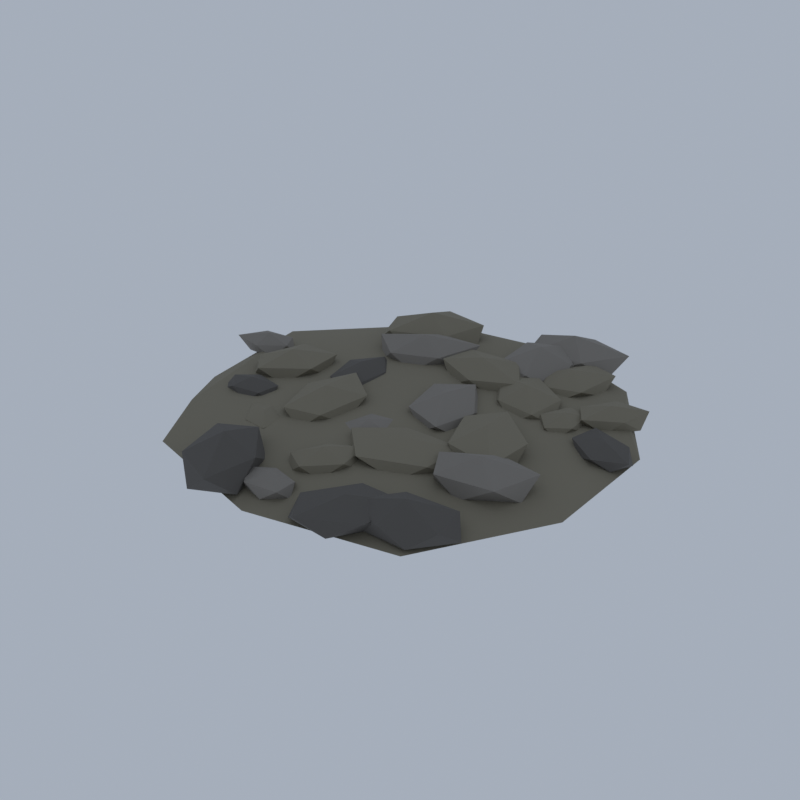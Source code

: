 # Source: F06_10_scree_chips.blend  (saved by Blender 5.2.45; exported with 4.5.12 LTS)
import bpy
from mathutils import Matrix  # noqa: F401  (used for matrix-valued properties, if any)

bpy.ops.wm.read_factory_settings(use_empty=True)
scene = bpy.context.scene
scene.name = 'Scene'

# ---- collections
col_collection = bpy.data.collections.new('Collection'); scene.collection.children.link(col_collection)

# ---- materials (node trees are filled in below, after node groups)
mat_ev_stone_dark_cobblestone = bpy.data.materials.new('ev_stone_dark|Cobblestone')
mat_ev_stone_dark_cobblestone.diffuse_color = (0.2195, 0.1975, 0.145, 1.0)
mat_stone_cobblestone = bpy.data.materials.new('stone|Cobblestone')
mat_stone_cobblestone.diffuse_color = (0.2349, 0.2158, 0.1905, 1.0)
mat_stone_dark_slate = bpy.data.materials.new('stone_dark|Slate')
mat_stone_dark_slate.diffuse_color = (0.1062, 0.09869, 0.08919, 1.0)

# ---- material node trees
mat_ev_stone_dark_cobblestone.use_nodes = True; mat_ev_stone_dark_cobblestone.node_tree.nodes.clear()
_N = mat_ev_stone_dark_cobblestone.node_tree.nodes; _L = mat_ev_stone_dark_cobblestone.node_tree.links
n0 = _N.new('ShaderNodeBsdfPrincipled'); n0.name = 'Principled BSDF'; n0.location = (-200, 100)
n0.inputs[0].default_value = (0.2195, 0.1975, 0.145, 1.0)
n0.inputs[2].default_value = 0.9
n0.inputs[10].default_value = 0.005
n1 = _N.new('ShaderNodeOutputMaterial'); n1.name = 'Material Output'; n1.location = (200, 100)
_L.new(n0.outputs[0], n1.inputs[0])
n1.is_active_output = True
mat_stone_cobblestone.use_nodes = True; mat_stone_cobblestone.node_tree.nodes.clear()
_N = mat_stone_cobblestone.node_tree.nodes; _L = mat_stone_cobblestone.node_tree.links
n0 = _N.new('ShaderNodeBsdfPrincipled'); n0.name = 'Principled BSDF'; n0.location = (-200, 100)
n0.inputs[0].default_value = (0.2349, 0.2158, 0.1905, 1.0)
n0.inputs[2].default_value = 0.9
n0.inputs[10].default_value = 0.005
n1 = _N.new('ShaderNodeOutputMaterial'); n1.name = 'Material Output'; n1.location = (200, 100)
_L.new(n0.outputs[0], n1.inputs[0])
n1.is_active_output = True
mat_stone_dark_slate.use_nodes = True; mat_stone_dark_slate.node_tree.nodes.clear()
_N = mat_stone_dark_slate.node_tree.nodes; _L = mat_stone_dark_slate.node_tree.links
n0 = _N.new('ShaderNodeBsdfPrincipled'); n0.name = 'Principled BSDF'; n0.location = (-200, 100)
n0.inputs[0].default_value = (0.1062, 0.09869, 0.08919, 1.0)
n0.inputs[2].default_value = 0.9
n0.inputs[10].default_value = 0.005
n1 = _N.new('ShaderNodeOutputMaterial'); n1.name = 'Material Output'; n1.location = (200, 100)
_L.new(n0.outputs[0], n1.inputs[0])
n1.is_active_output = True

# ---- world
world_world = bpy.data.worlds.new('World'); scene.world = world_world
world_world.use_nodes = True; world_world.node_tree.nodes.clear()
_N = world_world.node_tree.nodes; _L = world_world.node_tree.links
n0 = _N.new('ShaderNodeOutputWorld'); n0.name = 'World Output'; n0.location = (200, 100)
n1 = _N.new('ShaderNodeBackground'); n1.name = 'Background'; n1.location = (-200, 100)
n1.inputs[0].default_value = (0.42, 0.47, 0.55, 1.0)
n1.inputs[1].default_value = 0.9
_L.new(n1.outputs[0], n0.inputs[0])
n0.is_active_output = True
world_world.color = (0.05088, 0.05088, 0.05088)
world_world.sun_shadow_jitter_overblur = 0.0

# ---- meshes
me_scree_chips = bpy.data.meshes.new('scree_chips')
me_scree_chips.from_pydata([(0.196, 0.02842, 0.0), (2.97, -1.886, 0.1203), (-0.9093, -3.203, 0.1159), (-3.272, 0.02842, 0.1192), (-0.8789, 3.171, 0.1189), (2.955, 1.933, 0.1209), (1.207, -2.927, 0.3213), (-2.73, -1.991, 0.3317), (-2.536, 1.914, 0.3245), (1.299, 3.254, 0.3303), (3.457, 0.02842, 0.321), (0.196, 0.02842, 0.4515), (-0.4309, -1.804, 0.02627), (1.92, -1.162, 0.01627), (1.209, -2.933, 0.1016), (3.453, 0.02842, 0.1024), (1.871, 1.184, 0.02223), (-1.8, 0.02842, 0.02941), (-2.477, -1.817, 0.1007), (-0.4622, 1.953, 0.01643), (-2.542, 1.918, 0.09772), (1.268, 3.162, 0.09461), (3.736, -1.064, 0.2232), (3.711, 1.113, 0.2232), (0.196, -3.632, 0.2232), (2.564, -3.067, 0.2232), (-3.261, -1.039, 0.2232), (-2.171, -3.067, 0.2232), (-1.987, 2.883, 0.2232), (-3.604, 1.201, 0.2232), (2.438, 2.96, 0.2232), (0.196, 3.555, 0.2232), (2.774, -1.751, 0.3414), (-0.8281, -2.966, 0.3461), (-3.178, 0.02842, 0.3483), (-0.8622, 3.122, 0.3502), (2.97, 1.943, 0.3503), (0.8154, -1.783, 0.4178), (2.147, 0.02842, 0.4126), (-1.507, -1.147, 0.4276), (-1.463, 1.174, 0.4223), (0.8591, 1.967, 0.4315), (2.361, 1.106, 0.2647), (2.148, 0.8004, 0.2826), (2.103, 1.282, 0.2818), (2.444, 1.643, 0.2786), (2.679, 1.202, 0.281), (2.481, 0.729, 0.2818), (2.006, 0.998, 0.4615), (2.234, 1.507, 0.4512), (2.59, 1.432, 0.4461), (2.634, 0.9199, 0.4499), (2.297, 0.6822, 0.4434), (2.361, 1.106, 0.558), (0.7323, 0.2463, 0.2593), (0.7404, -0.3806, 0.294), (0.1902, 0.2322, 0.2924), (0.4232, 0.8523, 0.2943), (1.085, 0.7064, 0.2912), (1.307, -0.1814, 0.2915), (0.3653, -0.2331, 0.5364), (0.165, 0.6689, 0.5267), (0.722, 1.049, 0.5442), (1.279, 0.2605, 0.5232), (1.104, -0.4825, 0.5323), (0.7323, 0.2463, 0.7125), (1.444, -2.892, 0.2734), (2.062, -2.717, 0.2902), (1.614, -3.461, 0.2877), (0.8712, -3.411, 0.2889), (0.9179, -2.676, 0.2884), (1.726, -2.181, 0.2873), (2.006, -3.123, 0.5034), (1.159, -3.615, 0.5053), (0.7921, -3.077, 0.4896), (1.284, -2.354, 0.4942), (2.05, -2.345, 0.4989), (1.444, -2.892, 0.6329), (0.3178, -2.104, 0.2655), (0.7834, -1.805, 0.2851), (0.532, -2.428, 0.2872), (0.03668, -2.57, 0.2871), (-0.1185, -2.061, 0.2852), (0.3649, -1.538, 0.2847), (0.7398, -2.144, 0.4928), (0.278, -2.581, 0.4809), (-0.09968, -2.371, 0.4846), (0.1296, -1.818, 0.4703), (0.6336, -1.579, 0.4969), (0.3178, -2.104, 0.6185), (-2.242, -1.098, 0.2699), (-2.631, -0.8765, 0.283), (-2.076, -0.7988, 0.2836), (-1.788, -1.125, 0.2843), (-2.109, -1.426, 0.2831), (-2.729, -1.304, 0.2802), (-2.362, -0.804, 0.4556), (-1.82, -0.92, 0.469), (-1.883, -1.303, 0.4588), (-2.403, -1.389, 0.4598), (-2.689, -1.072, 0.4566), (-2.242, -1.098, 0.5666), (-0.8055, 1.658, 0.2679), (-0.1331, 1.779, 0.3015), (-0.7088, 1.157, 0.3028), (-1.406, 1.214, 0.3018), (-1.335, 1.939, 0.2993), (-0.5189, 2.215, 0.3033), (-0.3338, 1.407, 0.5686), (-1.107, 1.071, 0.5658), (-1.677, 1.501, 0.6135), (-0.9139, 2.218, 0.5783), (-0.04181, 2.223, 0.6076), (-0.8055, 1.658, 0.7869), (0.438, 1.629, 0.2732), (0.9741, 1.196, 0.2988), (0.1058, 1.207, 0.2992), (-0.264, 1.787, 0.3001), (0.3219, 2.136, 0.2999), (1.179, 1.809, 0.2966), (0.5642, 1.078, 0.5621), (-0.2652, 1.458, 0.5645), (-0.1248, 2.084, 0.5645), (0.8283, 2.125, 0.5789), (1.312, 1.433, 0.5816), (0.438, 1.629, 0.7334), (1.733, 2.416, 0.2624), (1.276, 1.995, 0.2839), (1.426, 2.74, 0.2854), (1.987, 3.074, 0.2836), (2.269, 2.458, 0.2826), (1.794, 1.755, 0.2829), (1.266, 2.379, 0.4634), (1.674, 3.059, 0.4726), (2.248, 2.89, 0.4815), (2.136, 1.99, 0.4878), (1.504, 1.822, 0.4609), (1.733, 2.416, 0.6083), (0.1179, -3.029, 0.2604), (-0.2294, -2.831, 0.2824), (0.3057, -2.689, 0.2795), (0.5672, -3.056, 0.2822), (0.2422, -3.334, 0.2819), (-0.2686, -3.192, 0.2818), (0.008801, -2.76, 0.436), (0.4871, -2.873, 0.4437), (0.4978, -3.245, 0.4516), (-0.05162, -3.335, 0.4524), (-0.3376, -3.001, 0.4461), (0.1179, -3.029, 0.5502), (0.1359, -0.917, 0.2601), (0.4687, -0.7047, 0.277), (0.3512, -1.245, 0.2745), (-0.1005, -1.308, 0.2765), (-0.2308, -0.8809, 0.2752), (0.176, -0.4459, 0.275), (0.5352, -0.9564, 0.419), (0.09982, -1.34, 0.4057), (-0.2431, -1.159, 0.4099), (-0.08629, -0.5788, 0.4197), (0.4123, -0.4599, 0.4152), (0.1359, -0.917, 0.5179), (-1.26, 2.433, 0.2686), (-0.3836, 2.57, 0.3041), (-1.147, 1.767, 0.3052), (-2.047, 1.878, 0.3046), (-1.879, 2.78, 0.3039), (-0.8662, 3.157, 0.306), (-0.7561, 2.151, 0.5915), (-1.661, 1.694, 0.6145), (-1.996, 2.318, 0.5953), (-1.372, 3.095, 0.6154), (-0.5054, 2.965, 0.6128), (-1.26, 2.433, 0.8305), (-1.178, 0.4075, 0.2693), (-0.9375, 0.9647, 0.2835), (-0.7236, 0.2189, 0.2832), (-1.141, -0.2981, 0.2827), (-1.576, 0.1907, 0.2845), (-1.46, 0.9119, 0.2843), (-0.8259, 0.5986, 0.4551), (-0.8529, -0.1716, 0.483), (-1.407, -0.1245, 0.4682), (-1.587, 0.5776, 0.4647), (-1.211, 1.046, 0.4679), (-1.178, 0.4075, 0.618), (1.49, 1.373, 0.2639), (1.663, 0.7018, 0.2887), (0.9476, 1.226, 0.2883), (1.062, 1.871, 0.2912), (1.727, 1.909, 0.2875), (2.198, 1.072, 0.2867), (1.281, 0.8973, 0.4966), (0.8252, 1.655, 0.5083), (1.332, 1.989, 0.4935), (2.053, 1.525, 0.5101), (1.957, 0.83, 0.4952), (1.49, 1.373, 0.6541), (2.864, 1.673, 0.2653), (3.331, 1.803, 0.2878), (2.964, 1.333, 0.2892), (2.486, 1.334, 0.2887), (2.535, 1.81, 0.2891), (3.056, 2.152, 0.2867), (3.17, 1.546, 0.4766), (2.655, 1.152, 0.5099), (2.389, 1.54, 0.4941), (2.747, 2.074, 0.5016), (3.313, 2.075, 0.5059), (2.864, 1.673, 0.6165), (2.245, -2.58, 0.269), (1.656, -2.439, 0.2954), (2.373, -2.009, 0.2915), (3.037, -2.399, 0.2916), (2.576, -2.998, 0.2934), (1.708, -3.016, 0.2929), (1.93, -2.182, 0.5266), (2.802, -2.127, 0.5422), (2.918, -2.741, 0.5372), (2.137, -3.056, 0.5219), (1.524, -2.744, 0.5321), (2.245, -2.58, 0.7352), (-1.368, -1.682, 0.2622), (-1.234, -2.091, 0.2734), (-1.704, -1.796, 0.2729), (-1.694, -1.348, 0.2736), (-1.273, -1.422, 0.2754), (-0.9733, -1.82, 0.2737), (-1.474, -1.971, 0.3943), (-1.781, -1.537, 0.4026), (-1.483, -1.329, 0.3914), (-1.054, -1.575, 0.3993), (-1.045, -2.012, 0.3991), (-1.368, -1.682, 0.4838), (0.967, 2.554, 0.2682), (1.479, 3.216, 0.2952), (1.566, 2.103, 0.2924), (0.7946, 1.698, 0.2965), (0.3924, 2.409, 0.2976), (0.7602, 3.331, 0.2961), (1.511, 2.691, 0.5355), (1.154, 1.852, 0.5389), (0.5125, 1.965, 0.5421), (0.4413, 2.949, 0.5569), (1.133, 3.376, 0.5445), (0.967, 2.554, 0.7638), (-3.287, 0.3124, 0.2724), (-3.697, 0.3176, 0.2828), (-3.288, 0.6249, 0.2833), (-2.866, 0.5138, 0.2824), (-2.962, 0.04947, 0.2789), (-3.504, 0.03694, 0.2847), (-3.578, 0.5469, 0.4627), (-3.033, 0.6367, 0.45), (-2.855, 0.3068, 0.4544), (-3.287, -0.02064, 0.4515), (-3.822, 0.0565, 0.4769), (-3.287, 0.3124, 0.5875), (2.392, -1.127, 0.2724), (3.108, -1.127, 0.3033), (2.399, -1.649, 0.3052), (1.808, -1.416, 0.3075), (1.989, -0.811, 0.3056), (2.811, -0.5799, 0.3042), (2.938, -1.556, 0.6294), (1.983, -1.662, 0.585), (1.671, -1.128, 0.5955), (2.385, -0.6123, 0.5795), (3.157, -0.7491, 0.6065), (2.392, -1.127, 0.7916), (1.907, -0.2933, 0.2672), (2.074, -1.061, 0.3047), (1.286, -0.4369, 0.3042), (1.303, 0.4648, 0.3019), (2.163, 0.2339, 0.3063), (2.566, -0.6025, 0.3066), (1.63, -0.8645, 0.6107), (1.284, -0.0008971, 0.5872), (1.736, 0.4928, 0.6117), (2.541, -0.1466, 0.615), (2.503, -1.04, 0.6239), (1.907, -0.2933, 0.7659), (-2.274, -0.1124, 0.2715), (-1.732, 0.1294, 0.2956), (-2.048, -0.6021, 0.2929), (-2.701, -0.6272, 0.2953), (-2.756, 0.009137, 0.2945), (-2.106, 0.5914, 0.2915), (-1.716, -0.2529, 0.5556), (-2.432, -0.7799, 0.5476), (-2.821, -0.3565, 0.5294), (-2.514, 0.407, 0.5548), (-1.79, 0.4704, 0.547), (-2.274, -0.1124, 0.7062), (3.298, 0.7462, 0.2636), (3.606, 0.4163, 0.2805), (3.02, 0.4796, 0.2797), (2.867, 0.9097, 0.2814), (3.259, 1.222, 0.2767), (3.767, 0.7915, 0.28), (3.336, 0.2978, 0.4446), (2.772, 0.6951, 0.4383), (2.895, 1.18, 0.449), (3.57, 1.005, 0.4287), (3.822, 0.5475, 0.4343), (3.298, 0.7462, 0.5392), (1.042, -1.212, 0.271), (0.3117, -0.9372, 0.2911), (1.274, -0.571, 0.2892), (1.974, -1.119, 0.2895), (1.382, -1.772, 0.29), (0.3756, -1.628, 0.2909), (0.7537, -0.7358, 0.5065), (1.797, -0.7405, 0.5369), (1.727, -1.469, 0.5113), (0.7835, -1.93, 0.5484), (0.1307, -1.303, 0.5268), (1.042, -1.212, 0.6397), (-0.8871, -0.7844, 0.2734), (-0.6941, -0.1391, 0.2967), (-0.3461, -0.9385, 0.2957), (-0.7577, -1.546, 0.296), (-1.431, -1.168, 0.2921), (-1.32, -0.1873, 0.2949), (-0.3413, -0.3997, 0.5639), (-0.4947, -1.326, 0.5318), (-1.105, -1.513, 0.5489), (-1.411, -0.6351, 0.5351), (-1.04, 0.1155, 0.5608), (-0.8871, -0.7844, 0.718), (1.186, 3.295, 0.2618), (1.994, 3.161, 0.2957), (1.083, 2.619, 0.2946), (0.3678, 3.048, 0.2969), (0.7603, 3.762, 0.2963), (1.812, 3.881, 0.2947), (1.614, 2.826, 0.5479), (0.716, 2.855, 0.5213), (0.4307, 3.421, 0.5423), (1.272, 3.856, 0.5332), (2.108, 3.574, 0.56), (1.186, 3.295, 0.7754), (-0.7688, -3.019, 0.2706), (-0.7085, -3.822, 0.3074), (-1.352, -3.07, 0.3098), (-1.215, -2.264, 0.3079), (-0.4417, -2.531, 0.3097), (-0.05719, -3.483, 0.3058), (-1.115, -3.534, 0.637), (-1.381, -2.619, 0.6254), (-0.8229, -2.299, 0.6233), (-0.1938, -2.968, 0.6244), (-0.259, -3.881, 0.6655), (-0.7688, -3.019, 0.8738)], [], [(0, 13, 12), (1, 13, 15), (0, 12, 17), (0, 17, 19), (0, 19, 16), (1, 15, 22), (2, 14, 24), (3, 18, 26), (4, 20, 28), (5, 21, 30), (1, 22, 25), (2, 24, 27), (3, 26, 29), (4, 28, 31), (5, 30, 23), (6, 32, 37), (7, 33, 39), (8, 34, 40), (9, 35, 41), (10, 36, 38), (38, 41, 11), (38, 36, 41), (36, 9, 41), (41, 40, 11), (41, 35, 40), (35, 8, 40), (40, 39, 11), (40, 34, 39), (34, 7, 39), (39, 37, 11), (39, 33, 37), (33, 6, 37), (37, 38, 11), (37, 32, 38), (32, 10, 38), (23, 36, 10), (23, 30, 36), (30, 9, 36), (31, 35, 9), (31, 28, 35), (28, 8, 35), (29, 34, 8), (29, 26, 34), (26, 7, 34), (27, 33, 7), (27, 24, 33), (24, 6, 33), (25, 32, 6), (25, 22, 32), (22, 10, 32), (30, 31, 9), (30, 21, 31), (21, 4, 31), (28, 29, 8), (28, 20, 29), (20, 3, 29), (26, 27, 7), (26, 18, 27), (18, 2, 27), (24, 25, 6), (24, 14, 25), (14, 1, 25), (22, 23, 10), (22, 15, 23), (15, 5, 23), (16, 21, 5), (16, 19, 21), (19, 4, 21), (19, 20, 4), (19, 17, 20), (17, 3, 20), (17, 18, 3), (17, 12, 18), (12, 2, 18), (15, 16, 5), (15, 13, 16), (13, 0, 16), (12, 14, 2), (12, 13, 14), (13, 1, 14), (42, 43, 44), (43, 42, 47), (42, 44, 45), (42, 45, 46), (42, 46, 47), (43, 47, 52), (44, 43, 48), (45, 44, 49), (46, 45, 50), (47, 46, 51), (43, 52, 48), (44, 48, 49), (45, 49, 50), (46, 50, 51), (47, 51, 52), (48, 52, 53), (49, 48, 53), (50, 49, 53), (51, 50, 53), (52, 51, 53), (54, 55, 56), (55, 54, 59), (54, 56, 57), (54, 57, 58), (54, 58, 59), (55, 59, 64), (56, 55, 60), (57, 56, 61), (58, 57, 62), (59, 58, 63), (55, 64, 60), (56, 60, 61), (57, 61, 62), (58, 62, 63), (59, 63, 64), (60, 64, 65), (61, 60, 65), (62, 61, 65), (63, 62, 65), (64, 63, 65), (66, 67, 68), (67, 66, 71), (66, 68, 69), (66, 69, 70), (66, 70, 71), (67, 71, 76), (68, 67, 72), (69, 68, 73), (70, 69, 74), (71, 70, 75), (67, 76, 72), (68, 72, 73), (69, 73, 74), (70, 74, 75), (71, 75, 76), (72, 76, 77), (73, 72, 77), (74, 73, 77), (75, 74, 77), (76, 75, 77), (78, 79, 80), (79, 78, 83), (78, 80, 81), (78, 81, 82), (78, 82, 83), (79, 83, 88), (80, 79, 84), (81, 80, 85), (82, 81, 86), (83, 82, 87), (79, 88, 84), (80, 84, 85), (81, 85, 86), (82, 86, 87), (83, 87, 88), (84, 88, 89), (85, 84, 89), (86, 85, 89), (87, 86, 89), (88, 87, 89), (90, 91, 92), (91, 90, 95), (90, 92, 93), (90, 93, 94), (90, 94, 95), (91, 95, 100), (92, 91, 96), (93, 92, 97), (94, 93, 98), (95, 94, 99), (91, 100, 96), (92, 96, 97), (93, 97, 98), (94, 98, 99), (95, 99, 100), (96, 100, 101), (97, 96, 101), (98, 97, 101), (99, 98, 101), (100, 99, 101), (102, 103, 104), (103, 102, 107), (102, 104, 105), (102, 105, 106), (102, 106, 107), (103, 107, 112), (104, 103, 108), (105, 104, 109), (106, 105, 110), (107, 106, 111), (103, 112, 108), (104, 108, 109), (105, 109, 110), (106, 110, 111), (107, 111, 112), (108, 112, 113), (109, 108, 113), (110, 109, 113), (111, 110, 113), (112, 111, 113), (114, 115, 116), (115, 114, 119), (114, 116, 117), (114, 117, 118), (114, 118, 119), (115, 119, 124), (116, 115, 120), (117, 116, 121), (118, 117, 122), (119, 118, 123), (115, 124, 120), (116, 120, 121), (117, 121, 122), (118, 122, 123), (119, 123, 124), (120, 124, 125), (121, 120, 125), (122, 121, 125), (123, 122, 125), (124, 123, 125), (126, 127, 128), (127, 126, 131), (126, 128, 129), (126, 129, 130), (126, 130, 131), (127, 131, 136), (128, 127, 132), (129, 128, 133), (130, 129, 134), (131, 130, 135), (127, 136, 132), (128, 132, 133), (129, 133, 134), (130, 134, 135), (131, 135, 136), (132, 136, 137), (133, 132, 137), (134, 133, 137), (135, 134, 137), (136, 135, 137), (138, 139, 140), (139, 138, 143), (138, 140, 141), (138, 141, 142), (138, 142, 143), (139, 143, 148), (140, 139, 144), (141, 140, 145), (142, 141, 146), (143, 142, 147), (139, 148, 144), (140, 144, 145), (141, 145, 146), (142, 146, 147), (143, 147, 148), (144, 148, 149), (145, 144, 149), (146, 145, 149), (147, 146, 149), (148, 147, 149), (150, 151, 152), (151, 150, 155), (150, 152, 153), (150, 153, 154), (150, 154, 155), (151, 155, 160), (152, 151, 156), (153, 152, 157), (154, 153, 158), (155, 154, 159), (151, 160, 156), (152, 156, 157), (153, 157, 158), (154, 158, 159), (155, 159, 160), (156, 160, 161), (157, 156, 161), (158, 157, 161), (159, 158, 161), (160, 159, 161), (162, 163, 164), (163, 162, 167), (162, 164, 165), (162, 165, 166), (162, 166, 167), (163, 167, 172), (164, 163, 168), (165, 164, 169), (166, 165, 170), (167, 166, 171), (163, 172, 168), (164, 168, 169), (165, 169, 170), (166, 170, 171), (167, 171, 172), (168, 172, 173), (169, 168, 173), (170, 169, 173), (171, 170, 173), (172, 171, 173), (174, 175, 176), (175, 174, 179), (174, 176, 177), (174, 177, 178), (174, 178, 179), (175, 179, 184), (176, 175, 180), (177, 176, 181), (178, 177, 182), (179, 178, 183), (175, 184, 180), (176, 180, 181), (177, 181, 182), (178, 182, 183), (179, 183, 184), (180, 184, 185), (181, 180, 185), (182, 181, 185), (183, 182, 185), (184, 183, 185), (186, 187, 188), (187, 186, 191), (186, 188, 189), (186, 189, 190), (186, 190, 191), (187, 191, 196), (188, 187, 192), (189, 188, 193), (190, 189, 194), (191, 190, 195), (187, 196, 192), (188, 192, 193), (189, 193, 194), (190, 194, 195), (191, 195, 196), (192, 196, 197), (193, 192, 197), (194, 193, 197), (195, 194, 197), (196, 195, 197), (198, 199, 200), (199, 198, 203), (198, 200, 201), (198, 201, 202), (198, 202, 203), (199, 203, 208), (200, 199, 204), (201, 200, 205), (202, 201, 206), (203, 202, 207), (199, 208, 204), (200, 204, 205), (201, 205, 206), (202, 206, 207), (203, 207, 208), (204, 208, 209), (205, 204, 209), (206, 205, 209), (207, 206, 209), (208, 207, 209), (210, 211, 212), (211, 210, 215), (210, 212, 213), (210, 213, 214), (210, 214, 215), (211, 215, 220), (212, 211, 216), (213, 212, 217), (214, 213, 218), (215, 214, 219), (211, 220, 216), (212, 216, 217), (213, 217, 218), (214, 218, 219), (215, 219, 220), (216, 220, 221), (217, 216, 221), (218, 217, 221), (219, 218, 221), (220, 219, 221), (222, 223, 224), (223, 222, 227), (222, 224, 225), (222, 225, 226), (222, 226, 227), (223, 227, 232), (224, 223, 228), (225, 224, 229), (226, 225, 230), (227, 226, 231), (223, 232, 228), (224, 228, 229), (225, 229, 230), (226, 230, 231), (227, 231, 232), (228, 232, 233), (229, 228, 233), (230, 229, 233), (231, 230, 233), (232, 231, 233), (234, 235, 236), (235, 234, 239), (234, 236, 237), (234, 237, 238), (234, 238, 239), (235, 239, 244), (236, 235, 240), (237, 236, 241), (238, 237, 242), (239, 238, 243), (235, 244, 240), (236, 240, 241), (237, 241, 242), (238, 242, 243), (239, 243, 244), (240, 244, 245), (241, 240, 245), (242, 241, 245), (243, 242, 245), (244, 243, 245), (246, 247, 248), (247, 246, 251), (246, 248, 249), (246, 249, 250), (246, 250, 251), (247, 251, 256), (248, 247, 252), (249, 248, 253), (250, 249, 254), (251, 250, 255), (247, 256, 252), (248, 252, 253), (249, 253, 254), (250, 254, 255), (251, 255, 256), (252, 256, 257), (253, 252, 257), (254, 253, 257), (255, 254, 257), (256, 255, 257), (258, 259, 260), (259, 258, 263), (258, 260, 261), (258, 261, 262), (258, 262, 263), (259, 263, 268), (260, 259, 264), (261, 260, 265), (262, 261, 266), (263, 262, 267), (259, 268, 264), (260, 264, 265), (261, 265, 266), (262, 266, 267), (263, 267, 268), (264, 268, 269), (265, 264, 269), (266, 265, 269), (267, 266, 269), (268, 267, 269), (270, 271, 272), (271, 270, 275), (270, 272, 273), (270, 273, 274), (270, 274, 275), (271, 275, 280), (272, 271, 276), (273, 272, 277), (274, 273, 278), (275, 274, 279), (271, 280, 276), (272, 276, 277), (273, 277, 278), (274, 278, 279), (275, 279, 280), (276, 280, 281), (277, 276, 281), (278, 277, 281), (279, 278, 281), (280, 279, 281), (282, 283, 284), (283, 282, 287), (282, 284, 285), (282, 285, 286), (282, 286, 287), (283, 287, 292), (284, 283, 288), (285, 284, 289), (286, 285, 290), (287, 286, 291), (283, 292, 288), (284, 288, 289), (285, 289, 290), (286, 290, 291), (287, 291, 292), (288, 292, 293), (289, 288, 293), (290, 289, 293), (291, 290, 293), (292, 291, 293), (294, 295, 296), (295, 294, 299), (294, 296, 297), (294, 297, 298), (294, 298, 299), (295, 299, 304), (296, 295, 300), (297, 296, 301), (298, 297, 302), (299, 298, 303), (295, 304, 300), (296, 300, 301), (297, 301, 302), (298, 302, 303), (299, 303, 304), (300, 304, 305), (301, 300, 305), (302, 301, 305), (303, 302, 305), (304, 303, 305), (306, 307, 308), (307, 306, 311), (306, 308, 309), (306, 309, 310), (306, 310, 311), (307, 311, 316), (308, 307, 312), (309, 308, 313), (310, 309, 314), (311, 310, 315), (307, 316, 312), (308, 312, 313), (309, 313, 314), (310, 314, 315), (311, 315, 316), (312, 316, 317), (313, 312, 317), (314, 313, 317), (315, 314, 317), (316, 315, 317), (318, 319, 320), (319, 318, 323), (318, 320, 321), (318, 321, 322), (318, 322, 323), (319, 323, 328), (320, 319, 324), (321, 320, 325), (322, 321, 326), (323, 322, 327), (319, 328, 324), (320, 324, 325), (321, 325, 326), (322, 326, 327), (323, 327, 328), (324, 328, 329), (325, 324, 329), (326, 325, 329), (327, 326, 329), (328, 327, 329), (330, 331, 332), (331, 330, 335), (330, 332, 333), (330, 333, 334), (330, 334, 335), (331, 335, 340), (332, 331, 336), (333, 332, 337), (334, 333, 338), (335, 334, 339), (331, 340, 336), (332, 336, 337), (333, 337, 338), (334, 338, 339), (335, 339, 340), (336, 340, 341), (337, 336, 341), (338, 337, 341), (339, 338, 341), (340, 339, 341), (342, 343, 344), (343, 342, 347), (342, 344, 345), (342, 345, 346), (342, 346, 347), (343, 347, 352), (344, 343, 348), (345, 344, 349), (346, 345, 350), (347, 346, 351), (343, 352, 348), (344, 348, 349), (345, 349, 350), (346, 350, 351), (347, 351, 352), (348, 352, 353), (349, 348, 353), (350, 349, 353), (351, 350, 353), (352, 351, 353)])
me_scree_chips.polygons.foreach_set('use_smooth', [True] * 600)
me_scree_chips.polygons.foreach_set('material_index', [0, 0, 0, 0, 0, 0, 0, 0, 0, 0, 0, 0, 0, 0, 0, 0, 0, 0, 0, 0, 0, 0, 0, 0, 0, 0, 0, 0, 0, 0, 0, 0, 0, 0, 0, 0, 0, 0, 0, 0, 0, 0, 0, 0, 0, 0, 0, 0, 0, 0, 0, 0, 0, 0, 0, 0, 0, 0, 0, 0, 0, 0, 0, 0, 0, 0, 0, 0, 0, 0, 0, 0, 0, 0, 0, 0, 0, 0, 0, 0, 0, 0, 0, 0, 0, 0, 0, 0, 0, 0, 0, 0, 0, 0, 0, 0, 0, 0, 0, 0, 1, 1, 1, 1, 1, 1, 1, 1, 1, 1, 1, 1, 1, 1, 1, 1, 1, 1, 1, 1, 2, 2, 2, 2, 2, 2, 2, 2, 2, 2, 2, 2, 2, 2, 2, 2, 2, 2, 2, 2, 0, 0, 0, 0, 0, 0, 0, 0, 0, 0, 0, 0, 0, 0, 0, 0, 0, 0, 0, 0, 2, 2, 2, 2, 2, 2, 2, 2, 2, 2, 2, 2, 2, 2, 2, 2, 2, 2, 2, 2, 1, 1, 1, 1, 1, 1, 1, 1, 1, 1, 1, 1, 1, 1, 1, 1, 1, 1, 1, 1, 0, 0, 0, 0, 0, 0, 0, 0, 0, 0, 0, 0, 0, 0, 0, 0, 0, 0, 0, 0, 0, 0, 0, 0, 0, 0, 0, 0, 0, 0, 0, 0, 0, 0, 0, 0, 0, 0, 0, 0, 1, 1, 1, 1, 1, 1, 1, 1, 1, 1, 1, 1, 1, 1, 1, 1, 1, 1, 1, 1, 1, 1, 1, 1, 1, 1, 1, 1, 1, 1, 1, 1, 1, 1, 1, 1, 1, 1, 1, 1, 0, 0, 0, 0, 0, 0, 0, 0, 0, 0, 0, 0, 0, 0, 0, 0, 0, 0, 0, 0, 2, 2, 2, 2, 2, 2, 2, 2, 2, 2, 2, 2, 2, 2, 2, 2, 2, 2, 2, 2, 0, 0, 0, 0, 0, 0, 0, 0, 0, 0, 0, 0, 0, 0, 0, 0, 0, 0, 0, 0, 0, 0, 0, 0, 0, 0, 0, 0, 0, 0, 0, 0, 0, 0, 0, 0, 0, 0, 0, 0, 2, 2, 2, 2, 2, 2, 2, 2, 2, 2, 2, 2, 2, 2, 2, 2, 2, 2, 2, 2, 0, 0, 0, 0, 0, 0, 0, 0, 0, 0, 0, 0, 0, 0, 0, 0, 0, 0, 0, 0, 1, 1, 1, 1, 1, 1, 1, 1, 1, 1, 1, 1, 1, 1, 1, 1, 1, 1, 1, 1, 1, 1, 1, 1, 1, 1, 1, 1, 1, 1, 1, 1, 1, 1, 1, 1, 1, 1, 1, 1, 1, 1, 1, 1, 1, 1, 1, 1, 1, 1, 1, 1, 1, 1, 1, 1, 1, 1, 1, 1, 0, 0, 0, 0, 0, 0, 0, 0, 0, 0, 0, 0, 0, 0, 0, 0, 0, 0, 0, 0, 0, 0, 0, 0, 0, 0, 0, 0, 0, 0, 0, 0, 0, 0, 0, 0, 0, 0, 0, 0, 2, 2, 2, 2, 2, 2, 2, 2, 2, 2, 2, 2, 2, 2, 2, 2, 2, 2, 2, 2, 0, 0, 0, 0, 0, 0, 0, 0, 0, 0, 0, 0, 0, 0, 0, 0, 0, 0, 0, 0, 0, 0, 0, 0, 0, 0, 0, 0, 0, 0, 0, 0, 0, 0, 0, 0, 0, 0, 0, 0, 1, 1, 1, 1, 1, 1, 1, 1, 1, 1, 1, 1, 1, 1, 1, 1, 1, 1, 1, 1, 2, 2, 2, 2, 2, 2, 2, 2, 2, 2, 2, 2, 2, 2, 2, 2, 2, 2, 2, 2])
_k = set([(2, 24), (2, 27), (3, 26), (3, 29), (4, 28), (4, 31), (5, 23), (5, 30), (7, 26), (7, 27), (7, 34), (9, 30), (9, 31), (20, 29), (21, 30), (21, 31), (22, 23), (22, 25), (23, 30), (23, 36), (24, 25), (24, 27), (26, 27), (26, 29), (28, 29), (28, 31), (28, 35), (29, 34), (30, 31), (30, 36), (31, 35), (43, 44), (43, 47), (43, 48), (43, 52), (44, 45), (44, 48), (44, 49), (45, 46), (45, 49), (45, 50), (46, 47), (46, 50), (46, 51), (47, 51), (47, 52), (48, 49), (48, 52), (48, 53), (49, 50), (49, 53), (50, 51), (50, 53), (51, 52), (51, 53), (52, 53), (55, 56), (55, 59), (55, 60), (55, 64), (56, 57), (56, 60), (56, 61), (57, 58), (57, 61), (57, 62), (58, 59), (58, 62), (58, 63), (59, 63), (59, 64), (60, 61), (60, 64), (60, 65), (61, 62), (61, 65), (62, 63), (62, 65), (63, 64), (64, 65), (67, 68), (67, 71), (67, 72), (67, 76), (68, 69), (68, 72), (68, 73), (69, 70), (69, 73), (69, 74), (70, 71), (70, 74), (70, 75), (71, 75), (71, 76), (72, 73), (72, 76), (73, 74), (73, 77), (74, 75), (75, 76), (76, 77), (79, 80), (79, 83), (79, 84), (79, 88), (80, 81), (80, 84), (80, 85), (81, 82), (81, 85), (81, 86), (82, 83), (82, 86), (82, 87), (83, 87), (83, 88), (84, 85), (84, 88), (84, 89), (85, 86), (85, 89), (86, 87), (86, 89), (87, 88), (88, 89), (91, 92), (91, 95), (91, 96), (91, 100), (92, 93), (92, 96), (92, 97), (93, 94), (93, 97), (93, 98), (94, 95), (94, 98), (94, 99), (95, 99), (95, 100), (96, 97), (96, 100), (96, 101), (97, 98), (97, 101), (98, 99), (98, 101), (99, 100), (99, 101), (100, 101), (103, 104), (103, 107), (103, 108), (103, 112), (104, 105), (104, 108), (104, 109), (105, 106), (105, 109), (105, 110), (106, 107), (106, 110), (106, 111), (107, 111), (107, 112), (108, 109), (108, 112), (108, 113), (109, 110), (109, 113), (110, 111), (110, 113), (111, 112), (112, 113), (115, 116), (115, 119), (115, 120), (115, 124), (116, 117), (116, 120), (116, 121), (117, 118), (117, 121), (117, 122), (118, 119), (118, 122), (118, 123), (119, 123), (119, 124), (120, 121), (120, 124), (121, 122), (121, 125), (122, 123), (122, 125), (123, 124), (123, 125), (124, 125), (127, 128), (127, 131), (127, 132), (127, 136), (128, 129), (128, 132), (128, 133), (129, 130), (129, 133), (129, 134), (130, 131), (130, 134), (130, 135), (131, 135), (131, 136), (132, 133), (132, 136), (132, 137), (133, 134), (133, 137), (134, 135), (134, 137), (135, 136), (135, 137), (136, 137), (139, 140), (139, 143), (139, 144), (139, 148), (140, 141), (140, 144), (140, 145), (141, 142), (141, 145), (141, 146), (142, 143), (142, 146), (142, 147), (143, 147), (143, 148), (144, 145), (144, 148), (144, 149), (145, 146), (145, 149), (146, 147), (146, 149), (147, 148), (147, 149), (148, 149), (151, 152), (151, 155), (151, 156), (151, 160), (152, 153), (152, 156), (152, 157), (153, 154), (153, 157), (153, 158), (154, 155), (154, 158), (154, 159), (155, 159), (155, 160), (156, 157), (156, 160), (156, 161), (157, 158), (157, 161), (158, 159), (158, 161), (159, 160), (159, 161), (160, 161), (163, 164), (163, 167), (163, 168), (163, 172), (164, 165), (164, 168), (164, 169), (165, 166), (165, 169), (165, 170), (166, 167), (166, 170), (166, 171), (167, 171), (167, 172), (168, 169), (168, 172), (168, 173), (169, 170), (169, 173), (170, 171), (170, 173), (171, 172), (171, 173), (172, 173), (175, 176), (175, 179), (175, 180), (175, 184), (176, 177), (176, 180), (176, 181), (177, 178), (177, 181), (177, 182), (178, 179), (178, 182), (178, 183), (179, 183), (179, 184), (180, 181), (180, 184), (181, 182), (181, 185), (182, 183), (182, 185), (183, 184), (183, 185), (184, 185), (187, 188), (187, 191), (187, 192), (187, 196), (188, 189), (188, 192), (188, 193), (189, 190), (189, 193), (189, 194), (190, 191), (190, 194), (190, 195), (191, 195), (191, 196), (192, 193), (192, 196), (192, 197), (193, 194), (193, 197), (194, 195), (194, 197), (195, 196), (195, 197), (196, 197), (199, 200), (199, 203), (199, 204), (199, 208), (200, 201), (200, 204), (200, 205), (201, 202), (201, 205), (201, 206), (202, 203), (202, 206), (202, 207), (203, 207), (203, 208), (204, 205), (204, 208), (205, 206), (205, 209), (206, 207), (206, 209), (207, 208), (207, 209), (208, 209), (211, 212), (211, 215), (211, 216), (211, 220), (212, 213), (212, 216), (212, 217), (213, 214), (213, 217), (213, 218), (214, 215), (214, 218), (214, 219), (215, 219), (215, 220), (216, 217), (216, 220), (216, 221), (217, 218), (217, 221), (218, 219), (218, 221), (219, 220), (219, 221), (220, 221), (223, 224), (223, 227), (223, 228), (223, 232), (224, 225), (224, 228), (224, 229), (225, 226), (225, 229), (225, 230), (226, 227), (226, 230), (226, 231), (227, 231), (227, 232), (228, 229), (228, 232), (229, 230), (229, 233), (230, 231), (230, 233), (231, 232), (231, 233), (232, 233), (235, 236), (235, 239), (235, 240), (235, 244), (236, 237), (236, 240), (236, 241), (237, 238), (237, 241), (237, 242), (238, 239), (238, 242), (238, 243), (239, 243), (239, 244), (240, 244), (240, 245), (241, 242), (241, 245), (242, 243), (242, 245), (243, 244), (243, 245), (244, 245), (247, 248), (247, 251), (247, 252), (247, 256), (248, 249), (248, 252), (248, 253), (249, 250), (249, 253), (249, 254), (250, 251), (250, 254), (250, 255), (251, 256), (252, 253), (252, 256), (252, 257), (253, 254), (253, 257), (254, 255), (254, 257), (255, 256), (255, 257), (256, 257), (259, 260), (259, 263), (259, 264), (259, 268), (260, 261), (260, 264), (260, 265), (261, 262), (261, 265), (261, 266), (262, 263), (262, 266), (262, 267), (263, 267), (263, 268), (264, 265), (264, 268), (264, 269), (265, 266), (265, 269), (266, 267), (266, 269), (267, 268), (267, 269), (268, 269), (271, 272), (271, 275), (271, 276), (271, 280), (272, 273), (272, 276), (272, 277), (273, 274), (273, 277), (273, 278), (274, 275), (274, 278), (274, 279), (275, 279), (275, 280), (276, 277), (276, 280), (276, 281), (277, 278), (278, 279), (278, 281), (279, 280), (280, 281), (283, 284), (283, 287), (283, 288), (283, 292), (284, 285), (284, 288), (284, 289), (285, 286), (285, 289), (285, 290), (286, 287), (286, 290), (286, 291), (287, 291), (287, 292), (288, 289), (288, 292), (288, 293), (289, 290), (289, 293), (290, 291), (290, 293), (291, 292), (291, 293), (292, 293), (295, 296), (295, 299), (295, 300), (295, 304), (296, 297), (296, 300), (296, 301), (297, 298), (297, 301), (297, 302), (298, 299), (298, 302), (298, 303), (299, 303), (299, 304), (300, 301), (300, 304), (300, 305), (301, 302), (302, 303), (302, 305), (303, 304), (304, 305), (307, 308), (307, 311), (307, 312), (307, 316), (308, 309), (308, 312), (308, 313), (309, 310), (309, 313), (309, 314), (310, 311), (310, 314), (310, 315), (311, 315), (311, 316), (312, 313), (312, 316), (313, 314), (313, 317), (314, 315), (315, 316), (319, 320), (319, 323), (319, 324), (319, 328), (320, 321), (320, 324), (320, 325), (321, 322), (321, 325), (321, 326), (322, 323), (322, 326), (322, 327), (323, 327), (323, 328), (324, 325), (324, 328), (324, 329), (325, 326), (325, 329), (326, 327), (326, 329), (327, 328), (328, 329), (331, 332), (331, 335), (331, 336), (331, 340), (332, 333), (332, 336), (332, 337), (333, 334), (333, 337), (333, 338), (334, 335), (334, 338), (334, 339), (335, 339), (335, 340), (336, 337), (336, 340), (336, 341), (337, 338), (337, 341), (338, 339), (338, 341), (339, 340), (339, 341), (340, 341), (343, 344), (343, 347), (343, 348), (343, 352), (344, 345), (344, 348), (344, 349), (345, 346), (345, 349), (345, 350), (346, 347), (346, 350), (346, 351), (347, 351), (347, 352), (348, 349), (348, 352), (348, 353), (349, 350), (349, 353), (350, 351), (350, 353), (351, 352), (351, 353), (352, 353)])
me_scree_chips.attributes.new('sharp_edge', 'BOOLEAN', 'EDGE').data.foreach_set('value', [ (min(e.vertices), max(e.vertices)) in _k for e in me_scree_chips.edges])
me_scree_chips.materials.append(mat_ev_stone_dark_cobblestone)
me_scree_chips.materials.append(mat_stone_cobblestone)
me_scree_chips.materials.append(mat_stone_dark_slate)
me_scree_chips.update()

# ---- objects
ob_scree_chips = bpy.data.objects.new('scree_chips', me_scree_chips)

# ---- transforms, parenting, visibility, modifiers, constraints
ob_scree_chips.location = (0.0, 0.0, 0.0)

# ---- collection membership
scene.collection.objects.link(ob_scree_chips)

# ---- scene / render settings (as saved in the file)
scene.frame_start = 1; scene.frame_end = 250; scene.frame_set(1)
scene.render.engine = 'CYCLES'
scene.render.resolution_x = 420
scene.render.resolution_y = 420
scene.render.bake_bias = 0.0
scene.render.bake_samples = 0
scene.render.compositor_device = 'GPU'
scene.cycles.samples = 24
scene.cycles.adaptive_threshold = 0.05
scene.cycles.max_bounces = 4
scene.cycles.diffuse_bounces = 2
scene.cycles.glossy_bounces = 2
scene.cycles.transmission_bounces = 2
scene.cycles.transparent_max_bounces = 4
scene.eevee.taa_render_samples = 48
scene.eevee.use_volume_custom_range = False
scene.eevee.fast_gi_thickness_near = 0.1
scene.eevee.fast_gi_thickness_far = 0.0
scene.eevee.ray_tracing_options.screen_trace_thickness = 0.1
scene.view_settings.view_transform = 'Standard'
bpy.context.view_layer.update()

# ---- added for rendering (the .blend has no active camera): camera
cam_auto = bpy.data.cameras.new('AutoCamera')
cam_auto.lens = 50.0
cam_auto.sensor_width = 36.0
cam_auto.clip_end = 1000.0
ob_auto_camera = bpy.data.objects.new('AutoCamera', cam_auto)
scene.collection.objects.link(ob_auto_camera)
ob_auto_camera.location = (10.1129, -12.1354, 8.52717)
ob_auto_camera.rotation_euler = (1.09748, -7.21219e-08, 0.694738)
scene.camera = ob_auto_camera
bpy.context.view_layer.update()
